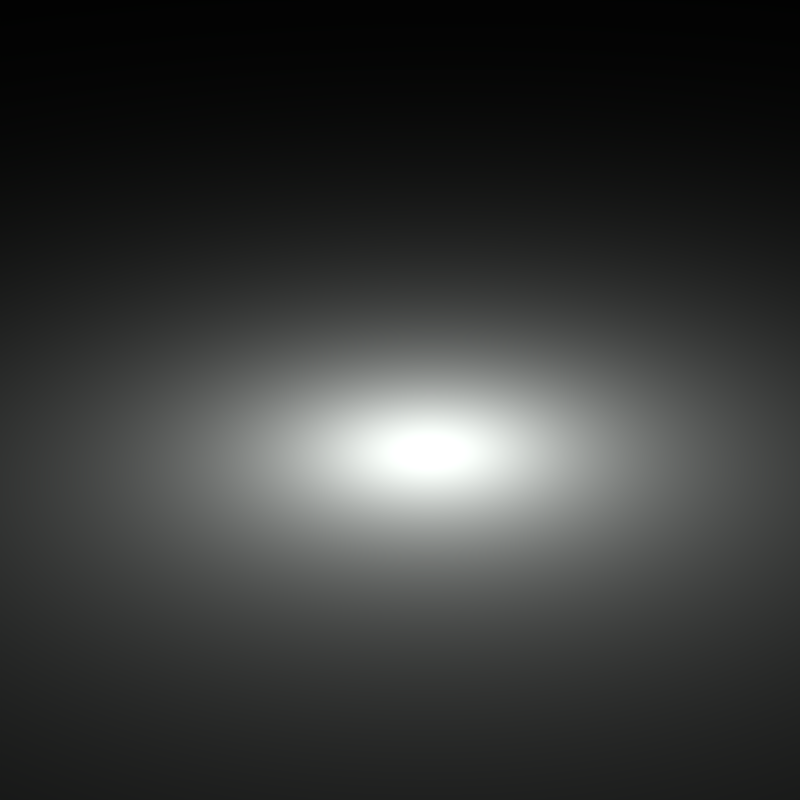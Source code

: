 # Source: lights_below_surface.blend  (saved by Blender 5.0.56; exported with 4.5.12 LTS)
import bpy
from mathutils import Matrix  # noqa: F401  (used for matrix-valued properties, if any)

bpy.ops.wm.read_factory_settings(use_empty=True)
scene = bpy.context.scene
scene.name = 'Scene'

# ---- collections
col_collection_1 = bpy.data.collections.new('Collection 1'); scene.collection.children.link(col_collection_1)

# ---- materials (node trees are filled in below, after node groups)
mat_material_001 = bpy.data.materials.new('Material.001')
mat_material_001.alpha_threshold = 0.0
mat_material_001.diffuse_color = (0.1459, 0.1532, 0.1477, 1.0)
mat_material_001.roughness = 0.5

# ---- material node trees
mat_material_001.use_nodes = True; mat_material_001.node_tree.nodes.clear()
_N = mat_material_001.node_tree.nodes; _L = mat_material_001.node_tree.links
n0 = _N.new('ShaderNodeOutputMaterial'); n0.name = 'Material Output'; n0.location = (300, 300)
n1 = _N.new('ShaderNodeBsdfDiffuse'); n1.name = 'Diffuse BSDF'; n1.location = (10, 300)
n1.inputs[0].default_value = (0.1459, 0.1532, 0.1477, 1.0)
_L.new(n1.outputs[0], n0.inputs[0])
n0.is_active_output = True

# ---- world
world_world = bpy.data.worlds.new('World'); scene.world = world_world
world_world.use_nodes = True; world_world.node_tree.nodes.clear()
_N = world_world.node_tree.nodes; _L = world_world.node_tree.links
n0 = _N.new('ShaderNodeOutputWorld'); n0.name = 'World Output'; n0.location = (300, 300)
n1 = _N.new('ShaderNodeBackground'); n1.name = 'Background'; n1.location = (10, 300)
n1.inputs[1].default_value = 0.0
n2 = _N.new('ShaderNodeTexEnvironment'); n2.name = 'Environment Texture'; n2.location = (-180, 300)
n2.width = 140
_L.new(n1.outputs[0], n0.inputs[0])
_L.new(n2.outputs[0], n1.inputs[0])
n0.is_active_output = True
world_world.color = (0.05088, 0.05088, 0.05088)
world_world.use_sun_shadow = False
world_world.sun_shadow_jitter_overblur = 0.0
world_world.cycles.sampling_method = 'MANUAL'

# ---- cameras
cam_camera = bpy.data.cameras.new('Camera')
cam_camera.clip_end = 100.0
cam_camera.lens = 94.02
cam_camera.sensor_width = 32.0
cam_camera.sensor_height = 18.0
cam_camera.ortho_scale = 7.314
cam_camera.dof.focus_distance = 0.0

# ---- lights
light_point_001 = bpy.data.lights.new('Point.001', 'POINT')
light_point_001.transmission_factor = 0.0
light_point_001.energy = 150.0
light_point_001.shadow_soft_size = 0.1
light_point_001.shadow_maximum_resolution = 0.006
light_point_001.use_absolute_resolution = True
light_point_007 = bpy.data.lights.new('Point.007', 'POINT')
light_point_007.transmission_factor = 0.0
light_point_007.energy = 150.0
light_point_007.shadow_soft_size = 0.608
light_point_007.shadow_maximum_resolution = 0.006
light_point_007.use_absolute_resolution = True

# ---- meshes
me_plane = bpy.data.meshes.new('Plane')
me_plane.from_pydata([(-1.0, -1.0, 0.0), (1.0, -1.0, 0.0), (-1.0, 1.0, 0.0), (1.0, 1.0, 0.0)], [], [(0, 1, 3, 2)])
me_plane.materials.append(mat_material_001)
me_plane.use_remesh_preserve_volume = False
me_plane.use_remesh_preserve_attributes = False
me_plane.use_mirror_vertex_groups = False
me_plane.update()

# ---- objects
ob_point_001 = bpy.data.objects.new('Point.001', light_point_001)
ob_point_002 = bpy.data.objects.new('Point.002', light_point_007)
ob_plane = bpy.data.objects.new('Plane', me_plane)
ob_camera = bpy.data.objects.new('Camera', cam_camera)

# ---- transforms, parenting, visibility, modifiers, constraints
ob_point_001.location = (-0.5413, 0.6639, 0.7034)
ob_point_002.location = (-1.549, 0.7729, -0.7282)
ob_plane.location = (0.0, 0.0, 0.0)
ob_plane.scale = (12.46, 12.46, 12.46)
ob_plane.lineart.crease_threshold = 0.0
ob_camera.location = (7.136, -6.697, 5.592)
ob_camera.rotation_euler = (1.109, 0.01082, 0.8149)
ob_camera.lock_rotations_4d = False
ob_camera.empty_display_type = 'ARROWS'
ob_camera.color = (0.0, 0.0, 0.0, 0.0)
ob_camera.display_type = 'WIRE'
ob_camera.lineart.crease_threshold = 0.0

# ---- collection membership
scene.collection.objects.link(ob_point_001)
scene.collection.objects.link(ob_point_002)
col_collection_1.objects.link(ob_plane)
col_collection_1.objects.link(ob_camera)

# ---- scene / render settings (as saved in the file)
scene.camera = ob_camera
scene.frame_start = 1; scene.frame_end = 25; scene.frame_set(1)
scene.render.engine = 'CYCLES'
scene.render.image_settings.color_mode = 'RGB'
scene.render.image_settings.compression = 90
scene.render.resolution_x = 256
scene.render.resolution_y = 256
scene.render.resolution_percentage = 50
scene.render.dither_intensity = 0.0
scene.render.use_border = True
scene.render.use_crop_to_border = True
scene.render.bake_margin = 2
scene.render.bake_bias = 0.0
scene.cycles.feature_set = 'EXPERIMENTAL'
scene.cycles.use_denoising = False
scene.cycles.samples = 16
scene.cycles.sampling_pattern = 'TABULATED_SOBOL'
scene.cycles.use_adaptive_sampling = False
scene.view_settings.view_transform = 'Standard'
bpy.context.view_layer.update()
